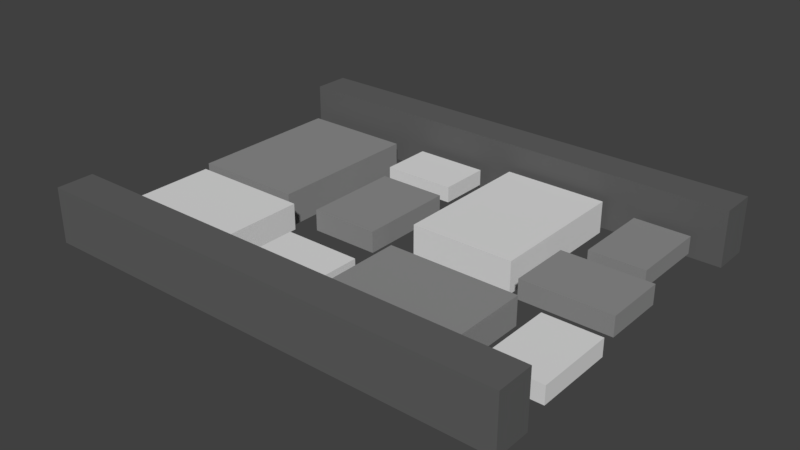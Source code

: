 # Source: CobbleRoad1.blend  (saved by Blender 2.79.0; exported with 4.5.12 LTS)
import bpy
from mathutils import Matrix  # noqa: F401  (used for matrix-valued properties, if any)

bpy.ops.wm.read_factory_settings(use_empty=True)
scene = bpy.context.scene
scene.name = 'Scene'

# ---- collections
col_collection_1 = bpy.data.collections.new('Collection 1'); scene.collection.children.link(col_collection_1)

# ---- materials (node trees are filled in below, after node groups)
mat_stonelight = bpy.data.materials.new('StoneLight')
mat_stonelight.alpha_threshold = 0.0
mat_stonelight.use_transparent_shadow = False
mat_stonelight.diffuse_color = (0.7454, 0.7454, 0.7454, 1.0)
mat_stonelight.roughness = 0.5
mat_stonelight.line_color = (0.0, 0.0, 0.0, 1.0)
mat_stonedark = bpy.data.materials.new('StoneDark')
mat_stonedark.alpha_threshold = 0.0
mat_stonedark.use_transparent_shadow = False
mat_stonedark.diffuse_color = (0.2747, 0.2747, 0.2747, 1.0)
mat_stonedark.roughness = 0.5
mat_stone_darker = bpy.data.materials.new('Stone darker')
mat_stone_darker.alpha_threshold = 0.0
mat_stone_darker.use_transparent_shadow = False
mat_stone_darker.diffuse_color = (0.1221, 0.1221, 0.1221, 1.0)
mat_stone_darker.roughness = 0.5

# ---- material node trees

# ---- world
world_world = bpy.data.worlds.new('World'); scene.world = world_world
world_world.color = (0.05088, 0.05088, 0.05088)
world_world.use_sun_shadow = False
world_world.sun_shadow_jitter_overblur = 0.0
world_world.cycles.sampling_method = 'MANUAL'

# ---- meshes
me_cube_013 = bpy.data.meshes.new('Cube.013')
me_cube_013.from_pydata([(-0.6836, -0.9597, -0.248), (-0.6836, -0.9597, 0.1892), (-0.6836, 1.04, -0.248), (-0.6836, 1.04, 0.1892), (0.7302, -0.9597, -0.248), (0.7302, -0.9597, 0.1892), (0.7302, 1.04, -0.248), (0.7302, 1.04, 0.1892)], [], [(0, 1, 3, 2), (2, 3, 7, 6), (6, 7, 5, 4), (4, 5, 1, 0), (7, 3, 1, 5)])
me_cube_013.materials.append(mat_stonelight)
me_cube_013.use_remesh_preserve_volume = False
me_cube_013.use_remesh_preserve_attributes = False
me_cube_013.use_mirror_vertex_groups = False
me_cube_013.update()
me_cube_012 = bpy.data.meshes.new('Cube.012')
me_cube_012.from_pydata([(-0.6836, -0.9597, -0.248), (-0.6836, -0.9597, 0.1892), (-0.6836, 1.04, -0.248), (-0.6836, 1.04, 0.1892), (0.7302, -0.9597, -0.248), (0.7302, -0.9597, 0.1892), (0.7302, 1.04, -0.248), (0.7302, 1.04, 0.1892)], [], [(0, 1, 3, 2), (2, 3, 7, 6), (6, 7, 5, 4), (4, 5, 1, 0), (7, 3, 1, 5)])
me_cube_012.materials.append(mat_stonedark)
me_cube_012.use_remesh_preserve_volume = False
me_cube_012.use_remesh_preserve_attributes = False
me_cube_012.use_mirror_vertex_groups = False
me_cube_012.update()
me_cube_011 = bpy.data.meshes.new('Cube.011')
me_cube_011.from_pydata([(-0.6836, -0.9597, -0.248), (-0.6836, -0.9597, 0.1892), (-0.6836, 1.04, -0.248), (-0.6836, 1.04, 0.1892), (0.7302, -0.9597, -0.248), (0.7302, -0.9597, 0.1892), (0.7302, 1.04, -0.248), (0.7302, 1.04, 0.1892)], [], [(0, 1, 3, 2), (2, 3, 7, 6), (6, 7, 5, 4), (4, 5, 1, 0), (7, 3, 1, 5)])
me_cube_011.materials.append(mat_stonedark)
me_cube_011.use_remesh_preserve_volume = False
me_cube_011.use_remesh_preserve_attributes = False
me_cube_011.use_mirror_vertex_groups = False
me_cube_011.update()
me_cube_009 = bpy.data.meshes.new('Cube.009')
me_cube_009.from_pydata([(-0.6836, -0.9597, -0.248), (-0.6836, -0.9597, 0.1892), (-0.6836, 1.04, -0.248), (-0.6836, 1.04, 0.1892), (0.7302, -0.9597, -0.248), (0.7302, -0.9597, 0.1892), (0.7302, 1.04, -0.248), (0.7302, 1.04, 0.1892)], [], [(0, 1, 3, 2), (2, 3, 7, 6), (6, 7, 5, 4), (4, 5, 1, 0), (7, 3, 1, 5)])
me_cube_009.materials.append(mat_stonelight)
me_cube_009.use_remesh_preserve_volume = False
me_cube_009.use_remesh_preserve_attributes = False
me_cube_009.use_mirror_vertex_groups = False
me_cube_009.update()
me_cube_008 = bpy.data.meshes.new('Cube.008')
me_cube_008.from_pydata([(-0.6836, -0.9597, -0.248), (-0.6836, -0.9597, 0.1892), (-0.6836, 1.04, -0.248), (-0.6836, 1.04, 0.1892), (0.7302, -0.9597, -0.248), (0.7302, -0.9597, 0.1892), (0.7302, 1.04, -0.248), (0.7302, 1.04, 0.1892)], [], [(0, 1, 3, 2), (2, 3, 7, 6), (6, 7, 5, 4), (4, 5, 1, 0), (7, 3, 1, 5)])
me_cube_008.materials.append(mat_stonelight)
me_cube_008.use_remesh_preserve_volume = False
me_cube_008.use_remesh_preserve_attributes = False
me_cube_008.use_mirror_vertex_groups = False
me_cube_008.update()
me_cube_007 = bpy.data.meshes.new('Cube.007')
me_cube_007.from_pydata([(-0.6836, -0.9597, -0.248), (-0.6836, -0.9597, 0.1892), (-0.6836, 1.04, -0.248), (-0.6836, 1.04, 0.1892), (0.7302, -0.9597, -0.248), (0.7302, -0.9597, 0.1892), (0.7302, 1.04, -0.248), (0.7302, 1.04, 0.1892)], [], [(0, 1, 3, 2), (2, 3, 7, 6), (6, 7, 5, 4), (4, 5, 1, 0), (7, 3, 1, 5)])
me_cube_007.materials.append(mat_stonedark)
me_cube_007.use_remesh_preserve_volume = False
me_cube_007.use_remesh_preserve_attributes = False
me_cube_007.use_mirror_vertex_groups = False
me_cube_007.update()
me_cube_006 = bpy.data.meshes.new('Cube.006')
me_cube_006.from_pydata([(-0.6836, -0.9597, -0.248), (-0.6836, -0.9597, 0.1892), (-0.6836, 1.04, -0.248), (-0.6836, 1.04, 0.1892), (0.7302, -0.9597, -0.248), (0.7302, -0.9597, 0.1892), (0.7302, 1.04, -0.248), (0.7302, 1.04, 0.1892)], [], [(0, 1, 3, 2), (2, 3, 7, 6), (6, 7, 5, 4), (4, 5, 1, 0), (7, 3, 1, 5)])
me_cube_006.materials.append(mat_stonelight)
me_cube_006.use_remesh_preserve_volume = False
me_cube_006.use_remesh_preserve_attributes = False
me_cube_006.use_mirror_vertex_groups = False
me_cube_006.update()
me_cube_005 = bpy.data.meshes.new('Cube.005')
me_cube_005.from_pydata([(-0.6836, -0.9597, -0.248), (-0.6836, -0.9597, 0.1892), (-0.6836, 1.04, -0.248), (-0.6836, 1.04, 0.1892), (0.7302, -0.9597, -0.248), (0.7302, -0.9597, 0.1892), (0.7302, 1.04, -0.248), (0.7302, 1.04, 0.1892)], [], [(0, 1, 3, 2), (2, 3, 7, 6), (6, 7, 5, 4), (4, 5, 1, 0), (7, 3, 1, 5)])
me_cube_005.materials.append(mat_stonelight)
me_cube_005.use_remesh_preserve_volume = False
me_cube_005.use_remesh_preserve_attributes = False
me_cube_005.use_mirror_vertex_groups = False
me_cube_005.update()
me_cube_004 = bpy.data.meshes.new('Cube.004')
me_cube_004.from_pydata([(-0.6836, -0.9597, -0.248), (-0.6836, -0.9597, 0.1892), (-0.6836, 1.04, -0.248), (-0.6836, 1.04, 0.1892), (0.7302, -0.9597, -0.248), (0.7302, -0.9597, 0.1892), (0.7302, 1.04, -0.248), (0.7302, 1.04, 0.1892)], [], [(0, 1, 3, 2), (2, 3, 7, 6), (6, 7, 5, 4), (4, 5, 1, 0), (7, 3, 1, 5)])
me_cube_004.materials.append(mat_stonedark)
me_cube_004.use_remesh_preserve_volume = False
me_cube_004.use_remesh_preserve_attributes = False
me_cube_004.use_mirror_vertex_groups = False
me_cube_004.update()
me_cube_003 = bpy.data.meshes.new('Cube.003')
me_cube_003.from_pydata([(-0.6836, -0.9597, -0.248), (-0.6836, -0.9597, 0.1892), (-0.6836, 1.04, -0.248), (-0.6836, 1.04, 0.1892), (0.7302, -0.9597, -0.248), (0.7302, -0.9597, 0.1892), (0.7302, 1.04, -0.248), (0.7302, 1.04, 0.1892)], [], [(0, 1, 3, 2), (2, 3, 7, 6), (6, 7, 5, 4), (4, 5, 1, 0), (7, 3, 1, 5)])
me_cube_003.materials.append(mat_stonedark)
me_cube_003.use_remesh_preserve_volume = False
me_cube_003.use_remesh_preserve_attributes = False
me_cube_003.use_mirror_vertex_groups = False
me_cube_003.update()
me_cube_002 = bpy.data.meshes.new('Cube.002')
me_cube_002.from_pydata([(-2.231, 1.415, -0.2155), (-2.231, 1.766, -0.2155), (-2.231, 1.766, 0.3061), (2.279, 1.415, -0.2155), (2.279, 1.766, -0.2155), (2.279, 1.766, 0.3061), (-2.231, 1.415, 0.3078), (2.279, 1.415, 0.3078)], [], [(1, 0, 6, 2), (4, 5, 7, 3), (2, 6, 7, 5), (4, 1, 2, 5), (0, 3, 7, 6)])
me_cube_002.materials.append(mat_stone_darker)
me_cube_002.use_remesh_preserve_volume = False
me_cube_002.use_remesh_preserve_attributes = False
me_cube_002.use_mirror_vertex_groups = False
me_cube_002.update()

# ---- objects
ob_cube_011 = bpy.data.objects.new('Cube.011', me_cube_013)
ob_cube_010 = bpy.data.objects.new('Cube.010', me_cube_012)
ob_cube_009 = bpy.data.objects.new('Cube.009', me_cube_011)
ob_cube_008 = bpy.data.objects.new('Cube.008', me_cube_009)
ob_cube_007 = bpy.data.objects.new('Cube.007', me_cube_008)
ob_cube_006 = bpy.data.objects.new('Cube.006', me_cube_007)
ob_cube_005 = bpy.data.objects.new('Cube.005', me_cube_006)
ob_cube_004 = bpy.data.objects.new('Cube.004', me_cube_005)
ob_cube_002 = bpy.data.objects.new('Cube.002', me_cube_004)
ob_cube_001 = bpy.data.objects.new('Cube.001', me_cube_003)
ob_cube_003 = bpy.data.objects.new('Cube.003', me_cube_002)

# ---- transforms, parenting, visibility, modifiers, constraints
ob_cube_011.location = (2.632, -1.163, 0.01459)
ob_cube_011.scale = (0.4983, 0.4983, 0.4983)
ob_cube_011.lineart.crease_threshold = 0.0
ob_cube_010.location = (2.311, 1.231, 0.01459)
ob_cube_010.scale = (0.4983, 0.4983, 0.4983)
ob_cube_010.lineart.crease_threshold = 0.0
ob_cube_009.location = (2.347, 0.1288, 0.01459)
ob_cube_009.rotation_euler = (0.0, 0.0, 1.571)
ob_cube_009.scale = (0.5667, 0.5667, 0.5667)
ob_cube_009.lineart.crease_threshold = 0.0
ob_cube_008.location = (0.8839, 0.78, 0.01459)
ob_cube_008.scale = (0.9247, 0.9247, 0.9247)
ob_cube_008.lineart.crease_threshold = 0.0
ob_cube_007.location = (-0.6015, 1.374, 0.01459)
ob_cube_007.rotation_euler = (0.0, 0.0, 1.571)
ob_cube_007.scale = (0.4622, 0.4622, 0.4622)
ob_cube_007.lineart.crease_threshold = 0.0
ob_cube_006.location = (1.2, -1.206, 0.01459)
ob_cube_006.rotation_euler = (0.0, 0.0, 1.571)
ob_cube_006.scale = (0.8211, 0.8211, 0.8211)
ob_cube_006.lineart.crease_threshold = 0.0
ob_cube_005.location = (-1.939, -1.075, 0.0)
ob_cube_005.rotation_euler = (0.0, 0.0, 1.571)
ob_cube_005.scale = (0.7666, 0.7666, 0.7666)
ob_cube_005.lineart.crease_threshold = 0.0
ob_cube_004.location = (-0.2929, -1.346, 0.01459)
ob_cube_004.rotation_euler = (0.0, 0.0, 1.571)
ob_cube_004.scale = (0.4833, 0.4833, 0.4833)
ob_cube_004.lineart.crease_threshold = 0.0
ob_cube_002.location = (-0.5245, 0.1593, 0.0)
ob_cube_002.scale = (0.6082, 0.6082, 0.6082)
ob_cube_002.lineart.crease_threshold = 0.0
ob_cube_001.location = (-2.22, 0.6356, -0.08178)
ob_cube_001.lineart.crease_threshold = 0.0
ob_cube_003.location = (-0.02148, -0.05583, 0.08738)
ob_cube_003.scale = (1.34, 1.34, 1.34)
ob_cube_003.lineart.crease_threshold = 0.0
_m = ob_cube_003.modifiers.new('Mirror', 'MIRROR')
_m.use_axis = (False, True, False)
_m.use_mirror_merge = False

# ---- collection membership
col_collection_1.objects.link(ob_cube_011)
col_collection_1.objects.link(ob_cube_010)
col_collection_1.objects.link(ob_cube_009)
col_collection_1.objects.link(ob_cube_008)
col_collection_1.objects.link(ob_cube_007)
col_collection_1.objects.link(ob_cube_006)
col_collection_1.objects.link(ob_cube_005)
col_collection_1.objects.link(ob_cube_004)
col_collection_1.objects.link(ob_cube_002)
col_collection_1.objects.link(ob_cube_001)
col_collection_1.objects.link(ob_cube_003)

# ---- scene / render settings (as saved in the file)
scene.frame_start = 1; scene.frame_end = 250; scene.frame_set(1)
scene.render.engine = 'BLENDER_EEVEE_NEXT'
scene.render.resolution_percentage = 50
scene.render.dither_intensity = 0.0
scene.cycles.use_denoising = False
scene.cycles.samples = 128
scene.cycles.sampling_pattern = 'TABULATED_SOBOL'
scene.cycles.use_adaptive_sampling = False
scene.cycles.use_light_tree = False
scene.cycles.blur_glossy = 0.0
scene.cycles.sample_clamp_indirect = 0.0
scene.view_settings.view_transform = 'Standard'
bpy.context.view_layer.update()

# ---- added for rendering (the .blend has no active camera and no usable light): camera, sun
cam_auto = bpy.data.cameras.new('AutoCamera')
cam_auto.lens = 50.0
cam_auto.sensor_width = 36.0
cam_auto.clip_end = 1000.0
ob_auto_camera = bpy.data.objects.new('AutoCamera', cam_auto)
scene.collection.objects.link(ob_auto_camera)
ob_auto_camera.location = (7.15201, -8.62559, 5.79812)
ob_auto_camera.rotation_euler = (1.09748, -7.21219e-08, 0.694738)
scene.camera = ob_auto_camera
light_auto_sun = bpy.data.lights.new('AutoSun', 'SUN')
light_auto_sun.energy = 3.0
light_auto_sun.angle = 0.0523599
ob_auto_sun = bpy.data.objects.new('AutoSun', light_auto_sun)
scene.collection.objects.link(ob_auto_sun)
ob_auto_sun.rotation_euler = (0.872665, 0.174533, 0.523599)
bpy.context.view_layer.update()
